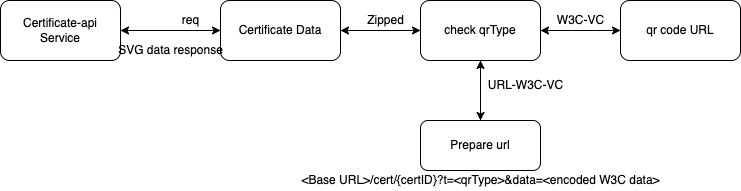

The diagram above was exported from draw.io. Its source (the exported page's mxGraphModel, read from the mxfile embedded in the PNG):
<mxGraphModel dx="946" dy="487" grid="1" gridSize="10" guides="1" tooltips="1" connect="1" arrows="1" fold="1" page="1" pageScale="1" pageWidth="827" pageHeight="1169" math="0" shadow="0">
  <root>
    <mxCell id="w8W7mo7CMOxEAXCY0sWF-0" />
    <mxCell id="w8W7mo7CMOxEAXCY0sWF-1" parent="w8W7mo7CMOxEAXCY0sWF-0" />
    <mxCell id="w8W7mo7CMOxEAXCY0sWF-15" value="&amp;lt;Base URL&amp;gt;/cert/{certID}?t=&amp;lt;qrType&amp;gt;&amp;amp;data=&amp;lt;encoded W3C data&amp;gt;" style="text;html=1;align=center;verticalAlign=middle;resizable=0;points=[];autosize=1;strokeColor=none;fillColor=none;" parent="w8W7mo7CMOxEAXCY0sWF-1" vertex="1">
      <mxGeometry x="325" y="320" width="370" height="20" as="geometry" />
    </mxCell>
    <mxCell id="60SbJR2dLh2KnvxWEJQD-2" style="edgeStyle=orthogonalEdgeStyle;rounded=0;orthogonalLoop=1;jettySize=auto;html=1;" edge="1" parent="w8W7mo7CMOxEAXCY0sWF-1" source="60SbJR2dLh2KnvxWEJQD-0" target="w8W7mo7CMOxEAXCY0sWF-7">
      <mxGeometry relative="1" as="geometry" />
    </mxCell>
    <mxCell id="60SbJR2dLh2KnvxWEJQD-0" value="Certificate-api&lt;br&gt;Service" style="rounded=1;whiteSpace=wrap;html=1;" vertex="1" parent="w8W7mo7CMOxEAXCY0sWF-1">
      <mxGeometry x="30" y="150" width="120" height="60" as="geometry" />
    </mxCell>
    <mxCell id="60SbJR2dLh2KnvxWEJQD-1" value="" style="group" vertex="1" connectable="0" parent="w8W7mo7CMOxEAXCY0sWF-1">
      <mxGeometry x="250" y="150" width="520" height="170" as="geometry" />
    </mxCell>
    <mxCell id="60SbJR2dLh2KnvxWEJQD-3" style="edgeStyle=orthogonalEdgeStyle;rounded=0;orthogonalLoop=1;jettySize=auto;html=1;entryX=0;entryY=0.5;entryDx=0;entryDy=0;" edge="1" parent="60SbJR2dLh2KnvxWEJQD-1" source="w8W7mo7CMOxEAXCY0sWF-7" target="w8W7mo7CMOxEAXCY0sWF-11">
      <mxGeometry relative="1" as="geometry" />
    </mxCell>
    <mxCell id="w8W7mo7CMOxEAXCY0sWF-7" value="Certificate Data" style="rounded=1;whiteSpace=wrap;html=1;" parent="60SbJR2dLh2KnvxWEJQD-1" vertex="1">
      <mxGeometry width="120" height="60" as="geometry" />
    </mxCell>
    <mxCell id="w8W7mo7CMOxEAXCY0sWF-10" value="Zipped" style="text;html=1;align=center;verticalAlign=middle;resizable=0;points=[];autosize=1;strokeColor=none;fillColor=none;" parent="60SbJR2dLh2KnvxWEJQD-1" vertex="1">
      <mxGeometry x="140" y="10" width="50" height="20" as="geometry" />
    </mxCell>
    <mxCell id="60SbJR2dLh2KnvxWEJQD-4" style="edgeStyle=orthogonalEdgeStyle;rounded=0;orthogonalLoop=1;jettySize=auto;html=1;" edge="1" parent="60SbJR2dLh2KnvxWEJQD-1" source="w8W7mo7CMOxEAXCY0sWF-11" target="w8W7mo7CMOxEAXCY0sWF-13">
      <mxGeometry relative="1" as="geometry" />
    </mxCell>
    <mxCell id="w8W7mo7CMOxEAXCY0sWF-11" value="check qrType" style="rounded=1;whiteSpace=wrap;html=1;" parent="60SbJR2dLh2KnvxWEJQD-1" vertex="1">
      <mxGeometry x="200" width="120" height="60" as="geometry" />
    </mxCell>
    <mxCell id="60SbJR2dLh2KnvxWEJQD-11" style="edgeStyle=orthogonalEdgeStyle;rounded=0;orthogonalLoop=1;jettySize=auto;html=1;exitX=0.5;exitY=0;exitDx=0;exitDy=0;entryX=0.5;entryY=1;entryDx=0;entryDy=0;" edge="1" parent="60SbJR2dLh2KnvxWEJQD-1" source="w8W7mo7CMOxEAXCY0sWF-13" target="w8W7mo7CMOxEAXCY0sWF-11">
      <mxGeometry relative="1" as="geometry" />
    </mxCell>
    <mxCell id="w8W7mo7CMOxEAXCY0sWF-13" value="Prepare url" style="rounded=1;whiteSpace=wrap;html=1;" parent="60SbJR2dLh2KnvxWEJQD-1" vertex="1">
      <mxGeometry x="200" y="120" width="120" height="50" as="geometry" />
    </mxCell>
    <mxCell id="60SbJR2dLh2KnvxWEJQD-7" style="edgeStyle=orthogonalEdgeStyle;rounded=0;orthogonalLoop=1;jettySize=auto;html=1;" edge="1" parent="60SbJR2dLh2KnvxWEJQD-1" source="w8W7mo7CMOxEAXCY0sWF-16" target="w8W7mo7CMOxEAXCY0sWF-11">
      <mxGeometry relative="1" as="geometry" />
    </mxCell>
    <mxCell id="w8W7mo7CMOxEAXCY0sWF-16" value="qr code URL" style="rounded=1;whiteSpace=wrap;html=1;" parent="60SbJR2dLh2KnvxWEJQD-1" vertex="1">
      <mxGeometry x="400" width="120" height="60" as="geometry" />
    </mxCell>
    <mxCell id="w8W7mo7CMOxEAXCY0sWF-18" value="W3C-VC" style="text;html=1;align=center;verticalAlign=middle;resizable=0;points=[];autosize=1;strokeColor=none;fillColor=none;" parent="60SbJR2dLh2KnvxWEJQD-1" vertex="1">
      <mxGeometry x="330" y="10" width="60" height="20" as="geometry" />
    </mxCell>
    <mxCell id="w8W7mo7CMOxEAXCY0sWF-17" style="edgeStyle=orthogonalEdgeStyle;rounded=0;orthogonalLoop=1;jettySize=auto;html=1;entryX=0;entryY=0.5;entryDx=0;entryDy=0;" parent="60SbJR2dLh2KnvxWEJQD-1" source="w8W7mo7CMOxEAXCY0sWF-11" target="w8W7mo7CMOxEAXCY0sWF-16" edge="1">
      <mxGeometry relative="1" as="geometry" />
    </mxCell>
    <mxCell id="60SbJR2dLh2KnvxWEJQD-5" value="URL-W3C-VC" style="text;html=1;align=center;verticalAlign=middle;resizable=0;points=[];autosize=1;strokeColor=none;fillColor=none;" vertex="1" parent="60SbJR2dLh2KnvxWEJQD-1">
      <mxGeometry x="260" y="75" width="90" height="20" as="geometry" />
    </mxCell>
    <mxCell id="60SbJR2dLh2KnvxWEJQD-6" value="req" style="text;html=1;align=center;verticalAlign=middle;resizable=0;points=[];autosize=1;strokeColor=none;fillColor=none;" vertex="1" parent="w8W7mo7CMOxEAXCY0sWF-1">
      <mxGeometry x="205" y="160" width="30" height="20" as="geometry" />
    </mxCell>
    <mxCell id="60SbJR2dLh2KnvxWEJQD-8" style="edgeStyle=orthogonalEdgeStyle;rounded=0;orthogonalLoop=1;jettySize=auto;html=1;exitX=0;exitY=0.5;exitDx=0;exitDy=0;" edge="1" parent="w8W7mo7CMOxEAXCY0sWF-1" source="w8W7mo7CMOxEAXCY0sWF-11">
      <mxGeometry relative="1" as="geometry">
        <mxPoint x="370" y="180" as="targetPoint" />
      </mxGeometry>
    </mxCell>
    <mxCell id="60SbJR2dLh2KnvxWEJQD-9" style="edgeStyle=orthogonalEdgeStyle;rounded=0;orthogonalLoop=1;jettySize=auto;html=1;exitX=0;exitY=0.5;exitDx=0;exitDy=0;" edge="1" parent="w8W7mo7CMOxEAXCY0sWF-1" source="w8W7mo7CMOxEAXCY0sWF-7" target="60SbJR2dLh2KnvxWEJQD-0">
      <mxGeometry relative="1" as="geometry" />
    </mxCell>
    <mxCell id="60SbJR2dLh2KnvxWEJQD-10" value="SVG data response" style="text;html=1;align=center;verticalAlign=middle;resizable=0;points=[];autosize=1;strokeColor=none;fillColor=none;" vertex="1" parent="w8W7mo7CMOxEAXCY0sWF-1">
      <mxGeometry x="140" y="190" width="120" height="20" as="geometry" />
    </mxCell>
  </root>
</mxGraphModel>